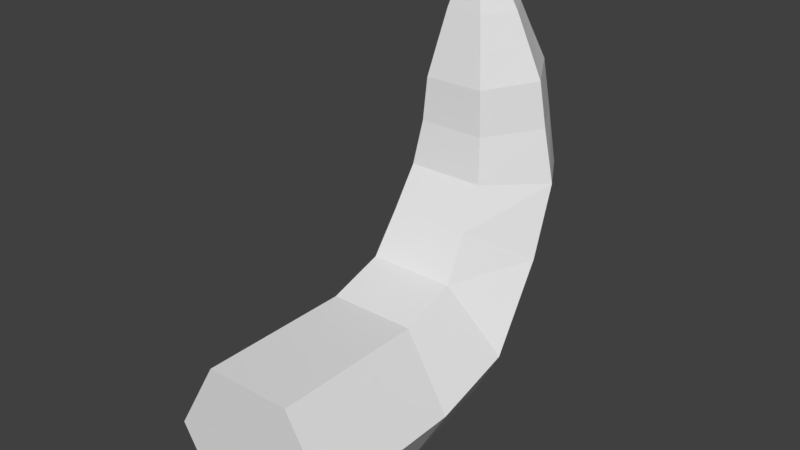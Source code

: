 # Source: HornSingle.blend  (saved by Blender 2.79.0; exported with 4.5.12 LTS)
import bpy
from mathutils import Matrix  # noqa: F401  (used for matrix-valued properties, if any)

bpy.ops.wm.read_factory_settings(use_empty=True)
scene = bpy.context.scene
scene.name = 'Scene'

# ---- collections
col_collection_1 = bpy.data.collections.new('Collection 1'); scene.collection.children.link(col_collection_1)

# ---- world
world_world = bpy.data.worlds.new('World'); scene.world = world_world
world_world.color = (0.05088, 0.05088, 0.05088)
world_world.use_sun_shadow = False
world_world.sun_shadow_jitter_overblur = 0.0
world_world.cycles.sampling_method = 'MANUAL'

# ---- meshes
me_cylinder_005 = bpy.data.meshes.new('Cylinder.005')
me_cylinder_005.from_pydata([(0.1501, 0.3207, 1.997e-09), (0.1501, 0.0554, 1.997e-09), (0.07507, 0.3207, -0.13), (0.07507, 0.0554, -0.13), (-0.07507, 0.3207, -0.13), (-0.07507, 0.0554, -0.13), (-0.1501, 0.3207, -1.59e-08), (-0.1501, 0.0554, -3.38e-08), (-0.07507, 0.3207, 0.13), (-0.07507, 0.0554, 0.13), (0.07507, 0.3207, 0.13), (0.07507, 0.0554, 0.13), (0.1501, 0.4605, 0.03857), (0.07507, 0.5026, -0.08443), (-0.07507, 0.5026, -0.08443), (-0.1501, 0.4605, 0.03857), (-0.07507, 0.4184, 0.1616), (0.07507, 0.4184, 0.1616), (0.1388, 0.5646, 0.1699), (0.0694, 0.6665, 0.1061), (-0.0694, 0.6665, 0.1061), (-0.1388, 0.5646, 0.1699), (-0.0694, 0.4627, 0.2337), (0.0694, 0.4627, 0.2337), (0.1322, 0.6158, 0.2848), (0.06608, 0.7271, 0.2673), (-0.06608, 0.7271, 0.2673), (-0.1322, 0.6158, 0.2848), (-0.06608, 0.5045, 0.3022), (0.06608, 0.5045, 0.3022), (0.1134, 0.6152, 0.3756), (0.05671, 0.7134, 0.3746), (-0.05671, 0.7134, 0.3746), (-0.1134, 0.6152, 0.3756), (-0.05671, 0.517, 0.3766), (0.05671, 0.517, 0.3766), (0.1029, 0.6096, 0.4544), (0.05143, 0.6985, 0.458), (-0.05143, 0.6985, 0.458), (-0.1029, 0.6096, 0.4544), (-0.05143, 0.5207, 0.4509), (0.05143, 0.5207, 0.4509), (0.08245, 0.6036, 0.5082), (0.04123, 0.675, 0.5088), (-0.04123, 0.675, 0.5088), (-0.08245, 0.6036, 0.5082), (-0.04123, 0.5322, 0.5076), (0.04123, 0.5322, 0.5076), (0.06255, 0.5971, 0.5611), (0.03128, 0.6513, 0.5609), (-0.03128, 0.6513, 0.5609), (-0.06255, 0.5971, 0.5611), (-0.03128, 0.543, 0.5613), (0.03128, 0.543, 0.5613), (0.04463, 0.5904, 0.6002), (0.02231, 0.629, 0.6016), (-0.02231, 0.629, 0.6016), (-0.04463, 0.5904, 0.6002), (-0.02231, 0.5518, 0.5989), (0.02231, 0.5518, 0.5989), (0.02389, 0.5871, 0.6392), (0.01194, 0.6078, 0.64), (-0.01194, 0.6078, 0.64), (-0.02389, 0.5871, 0.6392), (-0.01194, 0.5665, 0.6385), (0.01194, 0.5665, 0.6385)], [], [(0, 1, 3, 2), (2, 3, 5, 4), (4, 5, 7, 6), (6, 7, 9, 8), (3, 1, 11, 9, 7, 5), (8, 9, 11, 10), (10, 11, 1, 0), (6, 8, 16, 15), (17, 12, 18, 23), (2, 4, 14, 13), (8, 10, 17, 16), (0, 2, 13, 12), (4, 6, 15, 14), (10, 0, 12, 17), (22, 23, 29, 28), (15, 16, 22, 21), (13, 14, 20, 19), (16, 17, 23, 22), (14, 15, 21, 20), (12, 13, 19, 18), (29, 24, 30, 35), (20, 21, 27, 26), (18, 19, 25, 24), (23, 18, 24, 29), (21, 22, 28, 27), (19, 20, 26, 25), (34, 35, 41, 40), (27, 28, 34, 33), (25, 26, 32, 31), (28, 29, 35, 34), (26, 27, 33, 32), (24, 25, 31, 30), (39, 40, 46, 45), (32, 33, 39, 38), (30, 31, 37, 36), (35, 30, 36, 41), (33, 34, 40, 39), (31, 32, 38, 37), (44, 45, 51, 50), (37, 38, 44, 43), (40, 41, 47, 46), (38, 39, 45, 44), (36, 37, 43, 42), (41, 36, 42, 47), (49, 50, 56, 55), (42, 43, 49, 48), (47, 42, 48, 53), (45, 46, 52, 51), (43, 44, 50, 49), (46, 47, 53, 52), (54, 55, 61, 60), (52, 53, 59, 58), (50, 51, 57, 56), (48, 49, 55, 54), (53, 48, 54, 59), (51, 52, 58, 57), (60, 61, 62, 63, 64, 65), (59, 54, 60, 65), (57, 58, 64, 63), (55, 56, 62, 61), (58, 59, 65, 64), (56, 57, 63, 62)])
me_cylinder_005.use_remesh_preserve_volume = False
me_cylinder_005.use_remesh_preserve_attributes = False
me_cylinder_005.use_mirror_vertex_groups = False
me_cylinder_005.update()

# ---- objects
ob_cylinder_005 = bpy.data.objects.new('Cylinder.005', me_cylinder_005)

# ---- transforms, parenting, visibility, modifiers, constraints
ob_cylinder_005.location = (0.0, 0.0, 4.967e-08)
ob_cylinder_005.lineart.crease_threshold = 0.0

# ---- collection membership
col_collection_1.objects.link(ob_cylinder_005)

# ---- scene / render settings (as saved in the file)
scene.frame_start = 1; scene.frame_end = 250; scene.frame_set(1)
scene.render.engine = 'BLENDER_EEVEE_NEXT'
scene.render.resolution_percentage = 50
scene.render.dither_intensity = 0.0
scene.cycles.use_denoising = False
scene.cycles.samples = 128
scene.cycles.sampling_pattern = 'TABULATED_SOBOL'
scene.cycles.use_adaptive_sampling = False
scene.cycles.use_light_tree = False
scene.cycles.blur_glossy = 0.0
scene.cycles.sample_clamp_indirect = 0.0
scene.view_settings.view_transform = 'Standard'
bpy.context.view_layer.update()

# ---- added for rendering (the .blend has no active camera and no usable light): camera, sun
cam_auto = bpy.data.cameras.new('AutoCamera')
cam_auto.lens = 50.0
cam_auto.sensor_width = 36.0
cam_auto.clip_end = 1000.0
ob_auto_camera = bpy.data.objects.new('AutoCamera', cam_auto)
scene.collection.objects.link(ob_auto_camera)
ob_auto_camera.location = (0.985383, -0.791194, 1.04329)
ob_auto_camera.rotation_euler = (1.09748, -7.21219e-08, 0.694738)
scene.camera = ob_auto_camera
light_auto_sun = bpy.data.lights.new('AutoSun', 'SUN')
light_auto_sun.energy = 3.0
light_auto_sun.angle = 0.0523599
ob_auto_sun = bpy.data.objects.new('AutoSun', light_auto_sun)
scene.collection.objects.link(ob_auto_sun)
ob_auto_sun.rotation_euler = (0.872665, 0.174533, 0.523599)
bpy.context.view_layer.update()
